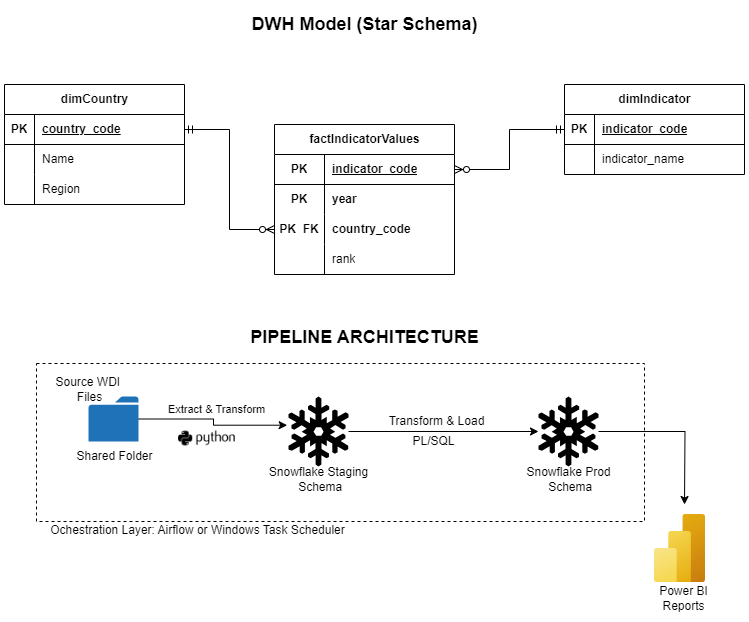

The diagram above was exported from draw.io. Its source (the exported page's mxGraphModel, read from the mxfile embedded in the PNG):
<mxGraphModel dx="794" dy="454" grid="1" gridSize="10" guides="1" tooltips="1" connect="1" arrows="1" fold="1" page="1" pageScale="1" pageWidth="850" pageHeight="1100" math="0" shadow="0">
  <root>
    <mxCell id="0" />
    <mxCell id="1" parent="0" />
    <mxCell id="SSSFw5xncYHRcwP45oCB-1" value="dimCountry" style="shape=table;startSize=30;container=1;collapsible=1;childLayout=tableLayout;fixedRows=1;rowLines=0;fontStyle=1;align=center;resizeLast=1;html=1;" vertex="1" parent="1">
      <mxGeometry x="50" y="120" width="180" height="120" as="geometry" />
    </mxCell>
    <mxCell id="SSSFw5xncYHRcwP45oCB-2" value="" style="shape=tableRow;horizontal=0;startSize=0;swimlaneHead=0;swimlaneBody=0;fillColor=none;collapsible=0;dropTarget=0;points=[[0,0.5],[1,0.5]];portConstraint=eastwest;top=0;left=0;right=0;bottom=1;" vertex="1" parent="SSSFw5xncYHRcwP45oCB-1">
      <mxGeometry y="30" width="180" height="30" as="geometry" />
    </mxCell>
    <mxCell id="SSSFw5xncYHRcwP45oCB-3" value="PK" style="shape=partialRectangle;connectable=0;fillColor=none;top=0;left=0;bottom=0;right=0;fontStyle=1;overflow=hidden;whiteSpace=wrap;html=1;" vertex="1" parent="SSSFw5xncYHRcwP45oCB-2">
      <mxGeometry width="30" height="30" as="geometry">
        <mxRectangle width="30" height="30" as="alternateBounds" />
      </mxGeometry>
    </mxCell>
    <mxCell id="SSSFw5xncYHRcwP45oCB-4" value="country_code" style="shape=partialRectangle;connectable=0;fillColor=none;top=0;left=0;bottom=0;right=0;align=left;spacingLeft=6;fontStyle=5;overflow=hidden;whiteSpace=wrap;html=1;" vertex="1" parent="SSSFw5xncYHRcwP45oCB-2">
      <mxGeometry x="30" width="150" height="30" as="geometry">
        <mxRectangle width="150" height="30" as="alternateBounds" />
      </mxGeometry>
    </mxCell>
    <mxCell id="SSSFw5xncYHRcwP45oCB-5" value="" style="shape=tableRow;horizontal=0;startSize=0;swimlaneHead=0;swimlaneBody=0;fillColor=none;collapsible=0;dropTarget=0;points=[[0,0.5],[1,0.5]];portConstraint=eastwest;top=0;left=0;right=0;bottom=0;" vertex="1" parent="SSSFw5xncYHRcwP45oCB-1">
      <mxGeometry y="60" width="180" height="30" as="geometry" />
    </mxCell>
    <mxCell id="SSSFw5xncYHRcwP45oCB-6" value="" style="shape=partialRectangle;connectable=0;fillColor=none;top=0;left=0;bottom=0;right=0;editable=1;overflow=hidden;whiteSpace=wrap;html=1;" vertex="1" parent="SSSFw5xncYHRcwP45oCB-5">
      <mxGeometry width="30" height="30" as="geometry">
        <mxRectangle width="30" height="30" as="alternateBounds" />
      </mxGeometry>
    </mxCell>
    <mxCell id="SSSFw5xncYHRcwP45oCB-7" value="Name" style="shape=partialRectangle;connectable=0;fillColor=none;top=0;left=0;bottom=0;right=0;align=left;spacingLeft=6;overflow=hidden;whiteSpace=wrap;html=1;" vertex="1" parent="SSSFw5xncYHRcwP45oCB-5">
      <mxGeometry x="30" width="150" height="30" as="geometry">
        <mxRectangle width="150" height="30" as="alternateBounds" />
      </mxGeometry>
    </mxCell>
    <mxCell id="SSSFw5xncYHRcwP45oCB-8" value="" style="shape=tableRow;horizontal=0;startSize=0;swimlaneHead=0;swimlaneBody=0;fillColor=none;collapsible=0;dropTarget=0;points=[[0,0.5],[1,0.5]];portConstraint=eastwest;top=0;left=0;right=0;bottom=0;" vertex="1" parent="SSSFw5xncYHRcwP45oCB-1">
      <mxGeometry y="90" width="180" height="30" as="geometry" />
    </mxCell>
    <mxCell id="SSSFw5xncYHRcwP45oCB-9" value="" style="shape=partialRectangle;connectable=0;fillColor=none;top=0;left=0;bottom=0;right=0;editable=1;overflow=hidden;whiteSpace=wrap;html=1;" vertex="1" parent="SSSFw5xncYHRcwP45oCB-8">
      <mxGeometry width="30" height="30" as="geometry">
        <mxRectangle width="30" height="30" as="alternateBounds" />
      </mxGeometry>
    </mxCell>
    <mxCell id="SSSFw5xncYHRcwP45oCB-10" value="Region" style="shape=partialRectangle;connectable=0;fillColor=none;top=0;left=0;bottom=0;right=0;align=left;spacingLeft=6;overflow=hidden;whiteSpace=wrap;html=1;" vertex="1" parent="SSSFw5xncYHRcwP45oCB-8">
      <mxGeometry x="30" width="150" height="30" as="geometry">
        <mxRectangle width="150" height="30" as="alternateBounds" />
      </mxGeometry>
    </mxCell>
    <mxCell id="SSSFw5xncYHRcwP45oCB-14" value="dimIndicator" style="shape=table;startSize=30;container=1;collapsible=1;childLayout=tableLayout;fixedRows=1;rowLines=0;fontStyle=1;align=center;resizeLast=1;html=1;" vertex="1" parent="1">
      <mxGeometry x="610" y="120" width="180" height="90" as="geometry" />
    </mxCell>
    <mxCell id="SSSFw5xncYHRcwP45oCB-15" value="" style="shape=tableRow;horizontal=0;startSize=0;swimlaneHead=0;swimlaneBody=0;fillColor=none;collapsible=0;dropTarget=0;points=[[0,0.5],[1,0.5]];portConstraint=eastwest;top=0;left=0;right=0;bottom=1;" vertex="1" parent="SSSFw5xncYHRcwP45oCB-14">
      <mxGeometry y="30" width="180" height="30" as="geometry" />
    </mxCell>
    <mxCell id="SSSFw5xncYHRcwP45oCB-16" value="PK" style="shape=partialRectangle;connectable=0;fillColor=none;top=0;left=0;bottom=0;right=0;fontStyle=1;overflow=hidden;whiteSpace=wrap;html=1;" vertex="1" parent="SSSFw5xncYHRcwP45oCB-15">
      <mxGeometry width="30" height="30" as="geometry">
        <mxRectangle width="30" height="30" as="alternateBounds" />
      </mxGeometry>
    </mxCell>
    <mxCell id="SSSFw5xncYHRcwP45oCB-17" value="indicator_code" style="shape=partialRectangle;connectable=0;fillColor=none;top=0;left=0;bottom=0;right=0;align=left;spacingLeft=6;fontStyle=5;overflow=hidden;whiteSpace=wrap;html=1;" vertex="1" parent="SSSFw5xncYHRcwP45oCB-15">
      <mxGeometry x="30" width="150" height="30" as="geometry">
        <mxRectangle width="150" height="30" as="alternateBounds" />
      </mxGeometry>
    </mxCell>
    <mxCell id="SSSFw5xncYHRcwP45oCB-18" value="" style="shape=tableRow;horizontal=0;startSize=0;swimlaneHead=0;swimlaneBody=0;fillColor=none;collapsible=0;dropTarget=0;points=[[0,0.5],[1,0.5]];portConstraint=eastwest;top=0;left=0;right=0;bottom=0;" vertex="1" parent="SSSFw5xncYHRcwP45oCB-14">
      <mxGeometry y="60" width="180" height="30" as="geometry" />
    </mxCell>
    <mxCell id="SSSFw5xncYHRcwP45oCB-19" value="" style="shape=partialRectangle;connectable=0;fillColor=none;top=0;left=0;bottom=0;right=0;editable=1;overflow=hidden;whiteSpace=wrap;html=1;" vertex="1" parent="SSSFw5xncYHRcwP45oCB-18">
      <mxGeometry width="30" height="30" as="geometry">
        <mxRectangle width="30" height="30" as="alternateBounds" />
      </mxGeometry>
    </mxCell>
    <mxCell id="SSSFw5xncYHRcwP45oCB-20" value="indicator_name" style="shape=partialRectangle;connectable=0;fillColor=none;top=0;left=0;bottom=0;right=0;align=left;spacingLeft=6;overflow=hidden;whiteSpace=wrap;html=1;" vertex="1" parent="SSSFw5xncYHRcwP45oCB-18">
      <mxGeometry x="30" width="150" height="30" as="geometry">
        <mxRectangle width="150" height="30" as="alternateBounds" />
      </mxGeometry>
    </mxCell>
    <mxCell id="SSSFw5xncYHRcwP45oCB-27" value="factIndicatorValues" style="shape=table;startSize=30;container=1;collapsible=1;childLayout=tableLayout;fixedRows=1;rowLines=0;fontStyle=1;align=center;resizeLast=1;html=1;" vertex="1" parent="1">
      <mxGeometry x="320" y="160" width="180" height="150" as="geometry" />
    </mxCell>
    <mxCell id="SSSFw5xncYHRcwP45oCB-28" value="" style="shape=tableRow;horizontal=0;startSize=0;swimlaneHead=0;swimlaneBody=0;fillColor=none;collapsible=0;dropTarget=0;points=[[0,0.5],[1,0.5]];portConstraint=eastwest;top=0;left=0;right=0;bottom=1;" vertex="1" parent="SSSFw5xncYHRcwP45oCB-27">
      <mxGeometry y="30" width="180" height="30" as="geometry" />
    </mxCell>
    <mxCell id="SSSFw5xncYHRcwP45oCB-29" value="PK" style="shape=partialRectangle;connectable=0;fillColor=none;top=0;left=0;bottom=0;right=0;fontStyle=1;overflow=hidden;whiteSpace=wrap;html=1;" vertex="1" parent="SSSFw5xncYHRcwP45oCB-28">
      <mxGeometry width="50" height="30" as="geometry">
        <mxRectangle width="50" height="30" as="alternateBounds" />
      </mxGeometry>
    </mxCell>
    <mxCell id="SSSFw5xncYHRcwP45oCB-30" value="indicator_code" style="shape=partialRectangle;connectable=0;fillColor=none;top=0;left=0;bottom=0;right=0;align=left;spacingLeft=6;fontStyle=5;overflow=hidden;whiteSpace=wrap;html=1;" vertex="1" parent="SSSFw5xncYHRcwP45oCB-28">
      <mxGeometry x="50" width="130" height="30" as="geometry">
        <mxRectangle width="130" height="30" as="alternateBounds" />
      </mxGeometry>
    </mxCell>
    <mxCell id="SSSFw5xncYHRcwP45oCB-31" value="" style="shape=tableRow;horizontal=0;startSize=0;swimlaneHead=0;swimlaneBody=0;fillColor=none;collapsible=0;dropTarget=0;points=[[0,0.5],[1,0.5]];portConstraint=eastwest;top=0;left=0;right=0;bottom=0;" vertex="1" parent="SSSFw5xncYHRcwP45oCB-27">
      <mxGeometry y="60" width="180" height="30" as="geometry" />
    </mxCell>
    <mxCell id="SSSFw5xncYHRcwP45oCB-32" value="&lt;b&gt;PK&lt;/b&gt;" style="shape=partialRectangle;connectable=0;fillColor=none;top=0;left=0;bottom=0;right=0;editable=1;overflow=hidden;whiteSpace=wrap;html=1;" vertex="1" parent="SSSFw5xncYHRcwP45oCB-31">
      <mxGeometry width="50" height="30" as="geometry">
        <mxRectangle width="50" height="30" as="alternateBounds" />
      </mxGeometry>
    </mxCell>
    <mxCell id="SSSFw5xncYHRcwP45oCB-33" value="&lt;b&gt;year&lt;/b&gt;" style="shape=partialRectangle;connectable=0;fillColor=none;top=0;left=0;bottom=0;right=0;align=left;spacingLeft=6;overflow=hidden;whiteSpace=wrap;html=1;" vertex="1" parent="SSSFw5xncYHRcwP45oCB-31">
      <mxGeometry x="50" width="130" height="30" as="geometry">
        <mxRectangle width="130" height="30" as="alternateBounds" />
      </mxGeometry>
    </mxCell>
    <mxCell id="SSSFw5xncYHRcwP45oCB-34" value="" style="shape=tableRow;horizontal=0;startSize=0;swimlaneHead=0;swimlaneBody=0;fillColor=none;collapsible=0;dropTarget=0;points=[[0,0.5],[1,0.5]];portConstraint=eastwest;top=0;left=0;right=0;bottom=0;" vertex="1" parent="SSSFw5xncYHRcwP45oCB-27">
      <mxGeometry y="90" width="180" height="30" as="geometry" />
    </mxCell>
    <mxCell id="SSSFw5xncYHRcwP45oCB-35" value="&lt;b&gt;PK&amp;nbsp; FK&lt;/b&gt;" style="shape=partialRectangle;connectable=0;fillColor=none;top=0;left=0;bottom=0;right=0;editable=1;overflow=hidden;whiteSpace=wrap;html=1;" vertex="1" parent="SSSFw5xncYHRcwP45oCB-34">
      <mxGeometry width="50" height="30" as="geometry">
        <mxRectangle width="50" height="30" as="alternateBounds" />
      </mxGeometry>
    </mxCell>
    <mxCell id="SSSFw5xncYHRcwP45oCB-36" value="&lt;b&gt;country_code&lt;/b&gt;" style="shape=partialRectangle;connectable=0;fillColor=none;top=0;left=0;bottom=0;right=0;align=left;spacingLeft=6;overflow=hidden;whiteSpace=wrap;html=1;" vertex="1" parent="SSSFw5xncYHRcwP45oCB-34">
      <mxGeometry x="50" width="130" height="30" as="geometry">
        <mxRectangle width="130" height="30" as="alternateBounds" />
      </mxGeometry>
    </mxCell>
    <mxCell id="SSSFw5xncYHRcwP45oCB-37" value="" style="shape=tableRow;horizontal=0;startSize=0;swimlaneHead=0;swimlaneBody=0;fillColor=none;collapsible=0;dropTarget=0;points=[[0,0.5],[1,0.5]];portConstraint=eastwest;top=0;left=0;right=0;bottom=0;" vertex="1" parent="SSSFw5xncYHRcwP45oCB-27">
      <mxGeometry y="120" width="180" height="30" as="geometry" />
    </mxCell>
    <mxCell id="SSSFw5xncYHRcwP45oCB-38" value="" style="shape=partialRectangle;connectable=0;fillColor=none;top=0;left=0;bottom=0;right=0;editable=1;overflow=hidden;whiteSpace=wrap;html=1;" vertex="1" parent="SSSFw5xncYHRcwP45oCB-37">
      <mxGeometry width="50" height="30" as="geometry">
        <mxRectangle width="50" height="30" as="alternateBounds" />
      </mxGeometry>
    </mxCell>
    <mxCell id="SSSFw5xncYHRcwP45oCB-39" value="rank" style="shape=partialRectangle;connectable=0;fillColor=none;top=0;left=0;bottom=0;right=0;align=left;spacingLeft=6;overflow=hidden;whiteSpace=wrap;html=1;" vertex="1" parent="SSSFw5xncYHRcwP45oCB-37">
      <mxGeometry x="50" width="130" height="30" as="geometry">
        <mxRectangle width="130" height="30" as="alternateBounds" />
      </mxGeometry>
    </mxCell>
    <mxCell id="SSSFw5xncYHRcwP45oCB-40" value="" style="fontSize=12;html=1;endArrow=ERzeroToMany;startArrow=ERmandOne;rounded=0;exitX=1;exitY=0.5;exitDx=0;exitDy=0;edgeStyle=orthogonalEdgeStyle;entryX=0;entryY=0.5;entryDx=0;entryDy=0;" edge="1" parent="1" source="SSSFw5xncYHRcwP45oCB-2" target="SSSFw5xncYHRcwP45oCB-34">
      <mxGeometry width="100" height="100" relative="1" as="geometry">
        <mxPoint x="200" y="310" as="sourcePoint" />
        <mxPoint x="300" y="210" as="targetPoint" />
      </mxGeometry>
    </mxCell>
    <mxCell id="SSSFw5xncYHRcwP45oCB-41" value="" style="fontSize=12;html=1;endArrow=ERzeroToMany;startArrow=ERmandOne;rounded=0;exitX=0;exitY=0.5;exitDx=0;exitDy=0;edgeStyle=orthogonalEdgeStyle;entryX=1;entryY=0.5;entryDx=0;entryDy=0;" edge="1" parent="1" source="SSSFw5xncYHRcwP45oCB-15" target="SSSFw5xncYHRcwP45oCB-28">
      <mxGeometry width="100" height="100" relative="1" as="geometry">
        <mxPoint x="490" y="175" as="sourcePoint" />
        <mxPoint x="580" y="275" as="targetPoint" />
      </mxGeometry>
    </mxCell>
    <mxCell id="SSSFw5xncYHRcwP45oCB-42" value="&lt;b&gt;&lt;font style=&quot;font-size: 18px;&quot;&gt;DWH Model (Star Schema)&lt;/font&gt;&lt;/b&gt;" style="text;html=1;align=center;verticalAlign=middle;resizable=0;points=[];autosize=1;strokeColor=none;fillColor=none;" vertex="1" parent="1">
      <mxGeometry x="285" y="40" width="250" height="40" as="geometry" />
    </mxCell>
    <mxCell id="SSSFw5xncYHRcwP45oCB-43" value="&lt;b&gt;&lt;font style=&quot;font-size: 18px;&quot;&gt;PIPELINE ARCHITECTURE&lt;/font&gt;&lt;/b&gt;" style="text;html=1;align=center;verticalAlign=middle;resizable=0;points=[];autosize=1;strokeColor=none;fillColor=none;" vertex="1" parent="1">
      <mxGeometry x="285" y="353" width="250" height="40" as="geometry" />
    </mxCell>
    <mxCell id="SSSFw5xncYHRcwP45oCB-60" value="" style="group" vertex="1" connectable="0" parent="1">
      <mxGeometry x="110" y="430" width="580" height="140" as="geometry" />
    </mxCell>
    <mxCell id="SSSFw5xncYHRcwP45oCB-49" value="" style="edgeStyle=orthogonalEdgeStyle;rounded=0;orthogonalLoop=1;jettySize=auto;html=1;entryX=-0.022;entryY=0.41;entryDx=0;entryDy=0;entryPerimeter=0;" edge="1" parent="SSSFw5xncYHRcwP45oCB-60" source="SSSFw5xncYHRcwP45oCB-45" target="SSSFw5xncYHRcwP45oCB-47">
      <mxGeometry relative="1" as="geometry">
        <mxPoint x="154" y="24.5" as="targetPoint" />
      </mxGeometry>
    </mxCell>
    <mxCell id="SSSFw5xncYHRcwP45oCB-45" value="" style="sketch=0;pointerEvents=1;shadow=0;dashed=0;html=1;strokeColor=none;labelPosition=center;verticalLabelPosition=bottom;verticalAlign=top;outlineConnect=0;align=center;shape=mxgraph.office.concepts.folder;fillColor=#2072B8;" vertex="1" parent="SSSFw5xncYHRcwP45oCB-60">
      <mxGeometry x="24" y="2" width="50" height="45" as="geometry" />
    </mxCell>
    <mxCell id="SSSFw5xncYHRcwP45oCB-46" value="Shared Folder" style="text;html=1;align=center;verticalAlign=middle;resizable=0;points=[];autosize=1;strokeColor=none;fillColor=none;" vertex="1" parent="SSSFw5xncYHRcwP45oCB-60">
      <mxGeometry y="47" width="100" height="30" as="geometry" />
    </mxCell>
    <mxCell id="SSSFw5xncYHRcwP45oCB-55" value="" style="edgeStyle=orthogonalEdgeStyle;rounded=0;orthogonalLoop=1;jettySize=auto;html=1;" edge="1" parent="SSSFw5xncYHRcwP45oCB-60" source="SSSFw5xncYHRcwP45oCB-47" target="SSSFw5xncYHRcwP45oCB-54">
      <mxGeometry relative="1" as="geometry" />
    </mxCell>
    <mxCell id="SSSFw5xncYHRcwP45oCB-47" value="" style="shape=mxgraph.signs.nature.snowflake;html=1;pointerEvents=1;fillColor=#000000;strokeColor=none;verticalLabelPosition=bottom;verticalAlign=top;align=center;" vertex="1" parent="SSSFw5xncYHRcwP45oCB-60">
      <mxGeometry x="224" y="2" width="60" height="70" as="geometry" />
    </mxCell>
    <mxCell id="SSSFw5xncYHRcwP45oCB-50" value="&lt;font style=&quot;font-size: 11px;&quot;&gt;Extract &amp;amp; Transform&lt;/font&gt;" style="text;html=1;align=center;verticalAlign=middle;resizable=0;points=[];autosize=1;strokeColor=none;fillColor=none;" vertex="1" parent="SSSFw5xncYHRcwP45oCB-60">
      <mxGeometry x="92" width="120" height="30" as="geometry" />
    </mxCell>
    <mxCell id="SSSFw5xncYHRcwP45oCB-51" value="Snowflake Staging&lt;div&gt;&amp;nbsp;Schema&lt;/div&gt;" style="text;html=1;align=center;verticalAlign=middle;resizable=0;points=[];autosize=1;strokeColor=none;fillColor=none;" vertex="1" parent="SSSFw5xncYHRcwP45oCB-60">
      <mxGeometry x="194" y="65" width="120" height="40" as="geometry" />
    </mxCell>
    <mxCell id="SSSFw5xncYHRcwP45oCB-52" value="" style="shape=image;html=1;verticalAlign=top;verticalLabelPosition=bottom;labelBackgroundColor=#ffffff;imageAspect=0;aspect=fixed;image=https://cdn4.iconfinder.com/data/icons/scripting-and-programming-languages/512/660277-Python_logo-128.png" vertex="1" parent="SSSFw5xncYHRcwP45oCB-60">
      <mxGeometry x="114" y="15" width="57" height="57" as="geometry" />
    </mxCell>
    <mxCell id="SSSFw5xncYHRcwP45oCB-63" style="edgeStyle=orthogonalEdgeStyle;rounded=0;orthogonalLoop=1;jettySize=auto;html=1;" edge="1" parent="SSSFw5xncYHRcwP45oCB-60" source="SSSFw5xncYHRcwP45oCB-54">
      <mxGeometry relative="1" as="geometry">
        <mxPoint x="620" y="110" as="targetPoint" />
      </mxGeometry>
    </mxCell>
    <mxCell id="SSSFw5xncYHRcwP45oCB-54" value="" style="shape=mxgraph.signs.nature.snowflake;html=1;pointerEvents=1;fillColor=#000000;strokeColor=none;verticalLabelPosition=bottom;verticalAlign=top;align=center;" vertex="1" parent="SSSFw5xncYHRcwP45oCB-60">
      <mxGeometry x="474" y="2" width="60" height="70" as="geometry" />
    </mxCell>
    <mxCell id="SSSFw5xncYHRcwP45oCB-56" value="Snowflake Prod&lt;div&gt;&amp;nbsp;Schema&lt;/div&gt;" style="text;html=1;align=center;verticalAlign=middle;resizable=0;points=[];autosize=1;strokeColor=none;fillColor=none;" vertex="1" parent="SSSFw5xncYHRcwP45oCB-60">
      <mxGeometry x="449" y="65" width="110" height="40" as="geometry" />
    </mxCell>
    <mxCell id="SSSFw5xncYHRcwP45oCB-57" value="PL/SQL" style="text;html=1;align=center;verticalAlign=middle;resizable=0;points=[];autosize=1;strokeColor=none;fillColor=none;" vertex="1" parent="SSSFw5xncYHRcwP45oCB-60">
      <mxGeometry x="334" y="32" width="70" height="30" as="geometry" />
    </mxCell>
    <mxCell id="SSSFw5xncYHRcwP45oCB-59" value="Transform &amp;amp; Load" style="text;html=1;align=center;verticalAlign=middle;resizable=0;points=[];autosize=1;strokeColor=none;fillColor=none;" vertex="1" parent="SSSFw5xncYHRcwP45oCB-60">
      <mxGeometry x="312" y="12" width="120" height="30" as="geometry" />
    </mxCell>
    <mxCell id="SSSFw5xncYHRcwP45oCB-61" value="Source WDI&amp;nbsp;&lt;div&gt;Files&lt;/div&gt;" style="text;html=1;align=center;verticalAlign=middle;resizable=0;points=[];autosize=1;strokeColor=none;fillColor=none;" vertex="1" parent="SSSFw5xncYHRcwP45oCB-60">
      <mxGeometry x="-20" y="-25" width="90" height="40" as="geometry" />
    </mxCell>
    <mxCell id="SSSFw5xncYHRcwP45oCB-65" value="" style="rounded=0;whiteSpace=wrap;html=1;fillColor=none;dashed=1;" vertex="1" parent="SSSFw5xncYHRcwP45oCB-60">
      <mxGeometry x="-28" y="-31" width="608" height="158" as="geometry" />
    </mxCell>
    <mxCell id="SSSFw5xncYHRcwP45oCB-62" value="" style="image;aspect=fixed;html=1;points=[];align=center;fontSize=12;image=img/lib/azure2/analytics/Power_BI_Embedded.svg;" vertex="1" parent="1">
      <mxGeometry x="700" y="550" width="51" height="68" as="geometry" />
    </mxCell>
    <mxCell id="SSSFw5xncYHRcwP45oCB-64" value="Power BI&lt;div&gt;Reports&lt;/div&gt;" style="text;html=1;align=center;verticalAlign=middle;resizable=0;points=[];autosize=1;strokeColor=none;fillColor=none;" vertex="1" parent="1">
      <mxGeometry x="694" y="614" width="70" height="40" as="geometry" />
    </mxCell>
    <mxCell id="SSSFw5xncYHRcwP45oCB-66" value="Ochestration Layer: Airflow or Windows Task Scheduler" style="text;html=1;align=center;verticalAlign=middle;resizable=0;points=[];autosize=1;strokeColor=none;fillColor=none;" vertex="1" parent="1">
      <mxGeometry x="83" y="551" width="320" height="30" as="geometry" />
    </mxCell>
  </root>
</mxGraphModel>